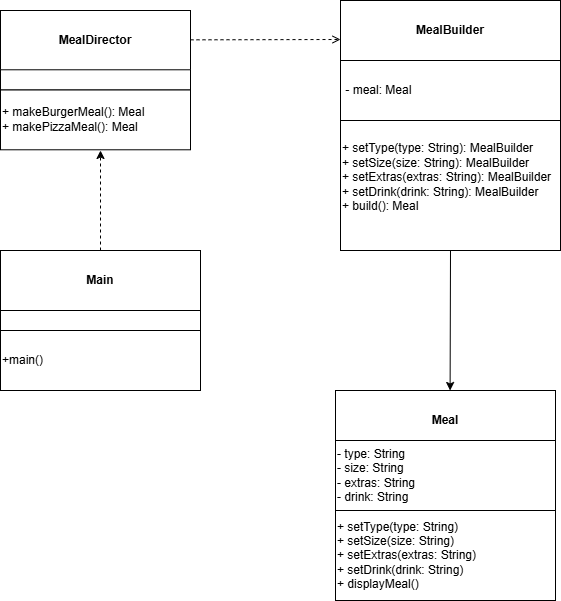

The diagram above was exported from draw.io. Its source (the exported page's mxGraphModel, read from the mxfile embedded in the PNG):
<mxGraphModel dx="981" dy="502" grid="1" gridSize="10" guides="1" tooltips="1" connect="1" arrows="1" fold="1" page="1" pageScale="1" pageWidth="850" pageHeight="1100" math="0" shadow="0">
  <root>
    <mxCell id="0" />
    <mxCell id="1" parent="0" />
    <mxCell id="l3KMgN0oPyfyY1U-FH6p-2" parent="1" style="rounded=0;whiteSpace=wrap;html=1;" value="&lt;b&gt;Main&lt;/b&gt;" vertex="1">
      <mxGeometry height="60" width="200" x="210" y="410" as="geometry" />
    </mxCell>
    <mxCell id="l3KMgN0oPyfyY1U-FH6p-3" parent="1" style="rounded=0;whiteSpace=wrap;html=1;align=left;" value="+main()" vertex="1">
      <mxGeometry height="60" width="200" x="210" y="490" as="geometry" />
    </mxCell>
    <mxCell id="l3KMgN0oPyfyY1U-FH6p-6" edge="1" parent="1" source="l3KMgN0oPyfyY1U-FH6p-4" style="edgeStyle=orthogonalEdgeStyle;rounded=0;orthogonalLoop=1;jettySize=auto;html=1;exitX=1;exitY=0.75;exitDx=0;exitDy=0;endArrow=open;endSize=12;startArrow=diamondThin;startSize=14;startFill=0;align=left;verticalAlign=bottom;">
      <mxGeometry relative="1" as="geometry">
        <mxPoint x="400" y="215" as="targetPoint" />
      </mxGeometry>
    </mxCell>
    <mxCell id="l3KMgN0oPyfyY1U-FH6p-4" parent="1" style="rounded=0;whiteSpace=wrap;html=1;" value="&lt;b&gt;MealDirector&lt;/b&gt;" vertex="1">
      <mxGeometry height="60" width="190" x="210" y="170" as="geometry" />
    </mxCell>
    <mxCell id="l3KMgN0oPyfyY1U-FH6p-5" parent="1" style="rounded=0;whiteSpace=wrap;html=1;align=left;" value="+ makeBurgerMeal(): Meal&lt;div&gt;+ makePizzaMeal(): Meal&lt;/div&gt;" vertex="1">
      <mxGeometry height="60" width="190" x="210" y="249.29000000000002" as="geometry" />
    </mxCell>
    <mxCell id="l3KMgN0oPyfyY1U-FH6p-7" parent="1" style="rounded=0;whiteSpace=wrap;html=1;fontStyle=1" value="MealBuilder" vertex="1">
      <mxGeometry height="60" width="220" x="550" y="160" as="geometry" />
    </mxCell>
    <mxCell id="l3KMgN0oPyfyY1U-FH6p-8" parent="1" style="rounded=0;whiteSpace=wrap;html=1;align=left;" value="&amp;nbsp;- meal: Meal" vertex="1">
      <mxGeometry height="60" width="220" x="550" y="220" as="geometry" />
    </mxCell>
    <mxCell id="l3KMgN0oPyfyY1U-FH6p-12" parent="1" style="rounded=0;whiteSpace=wrap;html=1;align=left;verticalAlign=top;" value="&lt;br&gt;&lt;span&gt;+ setType(type: String): MealBuilder&lt;/span&gt;&lt;br&gt;&lt;span&gt;  + setSize(size: String): MealBuilder&lt;/span&gt;&lt;br&gt;&lt;span&gt;  + setExtras(extras: String): MealBuilder&lt;/span&gt;&lt;br&gt;&lt;span&gt;  + setDrink(drink: String): MealBuilder&lt;/span&gt;&lt;br&gt;&lt;span&gt;  + build(): Meal&lt;/span&gt;&lt;div&gt;&lt;br/&gt;&lt;/div&gt;" vertex="1">
      <mxGeometry height="130" width="220" x="550" y="280" as="geometry" />
    </mxCell>
    <mxCell id="l3KMgN0oPyfyY1U-FH6p-13" parent="1" style="rounded=0;whiteSpace=wrap;html=1;" value="" vertex="1">
      <mxGeometry height="20" width="200" x="210" y="470" as="geometry" />
    </mxCell>
    <mxCell id="l3KMgN0oPyfyY1U-FH6p-14" parent="1" style="rounded=0;whiteSpace=wrap;html=1;" value="" vertex="1">
      <mxGeometry height="20" width="190" x="210" y="229.29000000000002" as="geometry" />
    </mxCell>
    <mxCell id="l3KMgN0oPyfyY1U-FH6p-15" parent="1" style="rounded=0;whiteSpace=wrap;html=1;fontStyle=1" value="Meal" vertex="1">
      <mxGeometry height="60" width="220" x="545" y="550" as="geometry" />
    </mxCell>
    <mxCell id="l3KMgN0oPyfyY1U-FH6p-16" parent="1" style="rounded=0;whiteSpace=wrap;html=1;align=left;" value="- type: String&lt;br&gt;  - size: String&lt;br&gt;  - extras: String&lt;br&gt;  - drink: String" vertex="1">
      <mxGeometry height="70" width="220" x="545" y="600" as="geometry" />
    </mxCell>
    <mxCell id="l3KMgN0oPyfyY1U-FH6p-17" parent="1" style="rounded=0;whiteSpace=wrap;html=1;align=left;" value="+ setType(type: String)&lt;br&gt;  + setSize(size: String)&lt;br&gt;  + setExtras(extras: String)&lt;br&gt;  + setDrink(drink: String)&lt;br&gt;  + displayMeal()" vertex="1">
      <mxGeometry height="90" width="220" x="545" y="670" as="geometry" />
    </mxCell>
    <mxCell id="l3KMgN0oPyfyY1U-FH6p-22" edge="1" parent="1" style="endArrow=open;html=1;rounded=0;dashed=1;endFill=0;" value="">
      <mxGeometry height="50" relative="1" width="50" as="geometry">
        <Array as="points" />
        <mxPoint x="400" y="199.33" as="sourcePoint" />
        <mxPoint x="550" y="199" as="targetPoint" />
      </mxGeometry>
    </mxCell>
    <mxCell id="l3KMgN0oPyfyY1U-FH6p-30" edge="1" parent="1" source="l3KMgN0oPyfyY1U-FH6p-12" style="endArrow=classic;html=1;rounded=0;exitX=0.5;exitY=1;exitDx=0;exitDy=0;" value="">
      <mxGeometry height="50" relative="1" width="50" as="geometry">
        <mxPoint x="660" y="420" as="sourcePoint" />
        <mxPoint x="659.6" y="550" as="targetPoint" />
      </mxGeometry>
    </mxCell>
    <mxCell id="l3KMgN0oPyfyY1U-FH6p-33" edge="1" parent="1" source="l3KMgN0oPyfyY1U-FH6p-2" style="edgeStyle=none;orthogonalLoop=1;jettySize=auto;html=1;rounded=0;exitX=0.5;exitY=0;exitDx=0;exitDy=0;dashed=1;" value="">
      <mxGeometry relative="1" width="100" as="geometry">
        <Array as="points" />
        <mxPoint x="304.33" y="410" as="sourcePoint" />
        <mxPoint x="310" y="310" as="targetPoint" />
      </mxGeometry>
    </mxCell>
  </root>
</mxGraphModel>